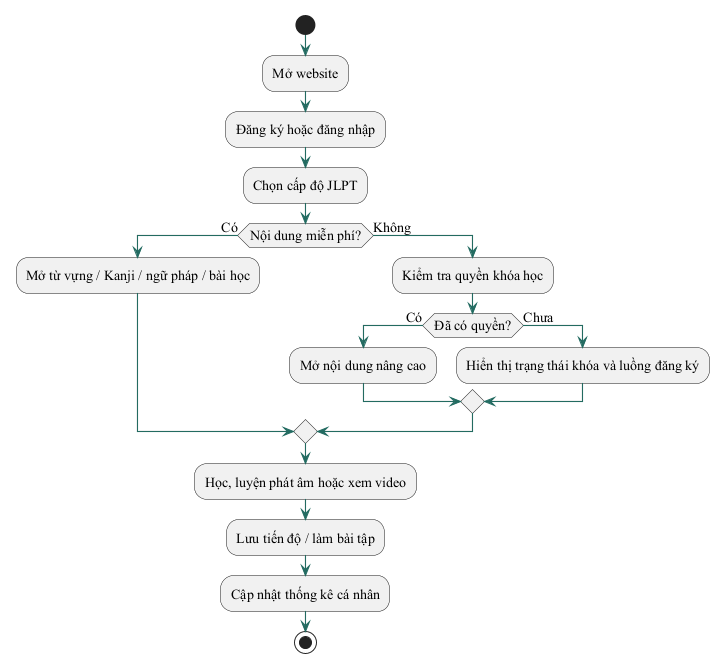

The diagram above was rendered by PlantUML. Its source (embedded in the PNG):
@startuml
skinparam backgroundColor #FFFFFF
skinparam defaultFontName "Times New Roman"
skinparam defaultFontSize 14
skinparam shadowing false
skinparam ArrowColor #236B61
skinparam ArrowThickness 1.1
skinparam BorderColor #315C55
skinparam ActorBorderColor #315C55
skinparam ActorFontColor #203D39
skinparam UsecaseBorderColor #315C55
skinparam UsecaseBackgroundColor #F1F7F3
skinparam ComponentBorderColor #315C55
skinparam ComponentBackgroundColor #F1F7F3
skinparam ClassBorderColor #315C55
skinparam ClassBackgroundColor #F8FAF8
skinparam DatabaseBorderColor #315C55
skinparam DatabaseBackgroundColor #F1F7F3
skinparam linetype ortho
start
:Mở website;
:Đăng ký hoặc đăng nhập;
:Chọn cấp độ JLPT;
if (Nội dung miễn phí?) then (Có)
  :Mở từ vựng / Kanji / ngữ pháp / bài học;
else (Không)
  :Kiểm tra quyền khóa học;
  if (Đã có quyền?) then (Có)
    :Mở nội dung nâng cao;
  else (Chưa)
    :Hiển thị trạng thái khóa và luồng đăng ký;
  endif
endif
:Học, luyện phát âm hoặc xem video;
:Lưu tiến độ / làm bài tập;
:Cập nhật thống kê cá nhân;
stop
@enduml